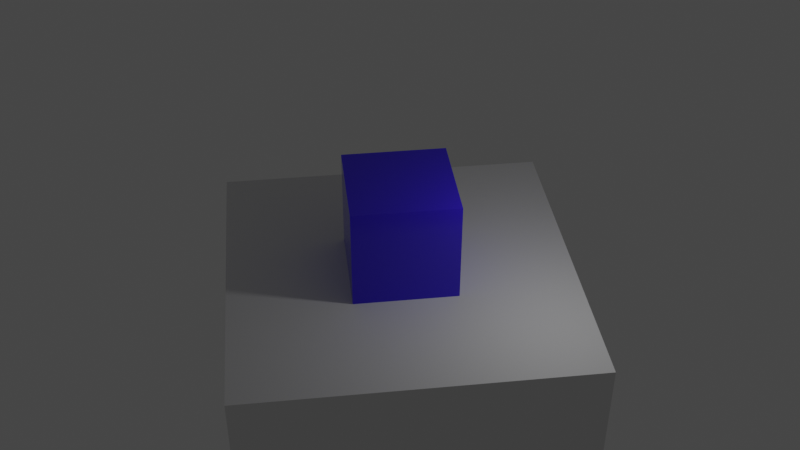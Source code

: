 # Source: SummerWork.blend  (saved by Blender 2.93.20; exported with 4.5.12 LTS)
import bpy
from mathutils import Matrix  # noqa: F401  (used for matrix-valued properties, if any)

bpy.ops.wm.read_factory_settings(use_empty=True)
scene = bpy.context.scene
scene.name = 'Scene'

# ---- collections
col_collection = bpy.data.collections.new('Collection'); scene.collection.children.link(col_collection)

# ---- materials (node trees are filled in below, after node groups)
mat_material_022 = bpy.data.materials.new('Material.022')
mat_material_022.use_transparent_shadow = False
mat_anothermaterial_022 = bpy.data.materials.new('AnotherMaterial.022')
mat_anothermaterial_022.use_transparent_shadow = False

# ---- material node trees
mat_material_022.use_nodes = True; mat_material_022.node_tree.nodes.clear()
_N = mat_material_022.node_tree.nodes; _L = mat_material_022.node_tree.links
n0 = _N.new('ShaderNodeBsdfPrincipled'); n0.name = 'Principled BSDF'; n0.location = (10, 300)
n0.distribution = 'GGX'
n0.subsurface_method = 'BURLEY'
n0.inputs[0].default_value = (0.05, 0.0185, 0.8, 1.0)
n0.inputs[2].default_value = 0.167
n0.inputs[3].default_value = 1.45
n0.inputs[27].default_value = (0.0, 0.0, 0.0, 1.0)
n0.inputs[28].default_value = 1.0
n1 = _N.new('ShaderNodeOutputMaterial'); n1.name = 'Material Output'; n1.location = (300, 300)
_L.new(n0.outputs[0], n1.inputs[0])
n1.is_active_output = True
mat_anothermaterial_022.use_nodes = True; mat_anothermaterial_022.node_tree.nodes.clear()
_N = mat_anothermaterial_022.node_tree.nodes; _L = mat_anothermaterial_022.node_tree.links
n0 = _N.new('ShaderNodeBsdfPrincipled'); n0.name = 'Principled BSDF'; n0.location = (10, 300)
n0.distribution = 'GGX'
n0.subsurface_method = 'BURLEY'
n0.inputs[0].default_value = (0.01, 0.0065, 0.8, 1.0)
n0.inputs[2].default_value = 0.0
n0.inputs[3].default_value = 1.45
n0.inputs[27].default_value = (0.0, 0.0, 0.0, 1.0)
n0.inputs[28].default_value = 1.0
n1 = _N.new('ShaderNodeOutputMaterial'); n1.name = 'Material Output'; n1.location = (300, 300)
_L.new(n0.outputs[0], n1.inputs[0])
n1.is_active_output = True

# ---- world
world_world = bpy.data.worlds.new('World'); scene.world = world_world
world_world.use_nodes = True; world_world.node_tree.nodes.clear()
_N = world_world.node_tree.nodes; _L = world_world.node_tree.links
n0 = _N.new('ShaderNodeOutputWorld'); n0.name = 'World Output'; n0.location = (300, 300)
n1 = _N.new('ShaderNodeBackground'); n1.name = 'Background'; n1.location = (10, 300)
n1.inputs[0].default_value = (0.05088, 0.05088, 0.05088, 1.0)
_L.new(n1.outputs[0], n0.inputs[0])
n0.is_active_output = True
world_world.color = (0.05088, 0.05088, 0.05088)
world_world.use_sun_shadow = False
world_world.sun_shadow_jitter_overblur = 0.0

# ---- cameras
cam_camera_016 = bpy.data.cameras.new('camera.016')

# ---- lights
light_light_031 = bpy.data.lights.new('light.031', 'POINT')
light_light_031.transmission_factor = 0.0
light_light_031.energy = 200.0
light_light_031.shadow_soft_size = 0.25
light_light_031.shadow_maximum_resolution = 0.006
light_light_031.use_absolute_resolution = True

# ---- meshes
me_cube_032 = bpy.data.meshes.new('Cube.032')
me_cube_032.from_pydata([(-1.5, -1.5, -1.5), (-1.5, -1.5, 1.5), (-1.5, 1.5, -1.5), (-1.5, 1.5, 1.5), (1.5, -1.5, -1.5), (1.5, -1.5, 1.5), (1.5, 1.5, -1.5), (1.5, 1.5, 1.5)], [], [(0, 1, 3, 2), (2, 3, 7, 6), (6, 7, 5, 4), (4, 5, 1, 0), (2, 6, 4, 0), (7, 3, 1, 5)])
_uv = me_cube_032.uv_layers.new(name='UVMap')
_uv.uv.foreach_set('vector', [0.375, 0.0, 0.625, 0.0, 0.625, 0.25, 0.375, 0.25, 0.375, 0.25, 0.625, 0.25, 0.625, 0.5, 0.375, 0.5, 0.375, 0.5, 0.625, 0.5, 0.625, 0.75, 0.375, 0.75, 0.375, 0.75, 0.625, 0.75, 0.625, 1.0, 0.375, 1.0, 0.125, 0.5, 0.375, 0.5, 0.375, 0.75, 0.125, 0.75, 0.625, 0.5, 0.875, 0.5, 0.875, 0.75, 0.625, 0.75])
me_cube_032.materials.append(mat_material_022)
me_cube_032.materials.append(mat_anothermaterial_022)
me_cube_032.use_remesh_fix_poles = True
me_cube_032.use_remesh_preserve_attributes = False
me_cube_032.update()
me_cube_033 = bpy.data.meshes.new('Cube.033')
me_cube_033.from_pydata([(-5.0, -5.0, -5.0), (-5.0, -5.0, 5.0), (-5.0, 5.0, -5.0), (-5.0, 5.0, 5.0), (5.0, -5.0, -5.0), (5.0, -5.0, 5.0), (5.0, 5.0, -5.0), (5.0, 5.0, 5.0)], [], [(0, 1, 3, 2), (2, 3, 7, 6), (6, 7, 5, 4), (4, 5, 1, 0), (2, 6, 4, 0), (7, 3, 1, 5)])
_uv = me_cube_033.uv_layers.new(name='UVMap')
_uv.uv.foreach_set('vector', [0.375, 0.0, 0.625, 0.0, 0.625, 0.25, 0.375, 0.25, 0.375, 0.25, 0.625, 0.25, 0.625, 0.5, 0.375, 0.5, 0.375, 0.5, 0.625, 0.5, 0.625, 0.75, 0.375, 0.75, 0.375, 0.75, 0.625, 0.75, 0.625, 1.0, 0.375, 1.0, 0.125, 0.5, 0.375, 0.5, 0.375, 0.75, 0.125, 0.75, 0.625, 0.5, 0.875, 0.5, 0.875, 0.75, 0.625, 0.75])
me_cube_033.use_remesh_fix_poles = True
me_cube_033.use_remesh_preserve_attributes = False
me_cube_033.update()

# ---- objects
ob_cube = bpy.data.objects.new('Cube', me_cube_032)
ob_cube_001 = bpy.data.objects.new('Cube.001', me_cube_033)
ob_light = bpy.data.objects.new('light', light_light_031)
ob_camera = bpy.data.objects.new('camera', cam_camera_016)

# ---- transforms, parenting, visibility, modifiers, constraints
ob_cube.location = (0.0, 0.0, 1.5)
ob_cube_001.location = (0.0, 0.0, -5.0)
ob_light.location = (3.0, 4.0, 5.0)
ob_camera.location = (25.0, -3.0, 20.0)
ob_camera.rotation_euler = (0.9, 0.0, 1.1)
_c = ob_camera.constraints.new('TRACK_TO'); _c.name = 'Track To'
_c.target = ob_cube

# ---- collection membership
col_collection.objects.link(ob_cube)
col_collection.objects.link(ob_cube_001)
col_collection.objects.link(ob_light)
col_collection.objects.link(ob_camera)

# ---- scene / render settings (as saved in the file)
scene.camera = ob_camera
scene.frame_start = 1; scene.frame_end = 250; scene.frame_set(0)
scene.render.engine = 'BLENDER_EEVEE_NEXT'
scene.cycles.use_denoising = False
scene.cycles.samples = 128
scene.cycles.sampling_pattern = 'TABULATED_SOBOL'
scene.cycles.use_adaptive_sampling = False
scene.cycles.use_light_tree = False
scene.view_settings.view_transform = 'Filmic'
bpy.context.view_layer.update()
